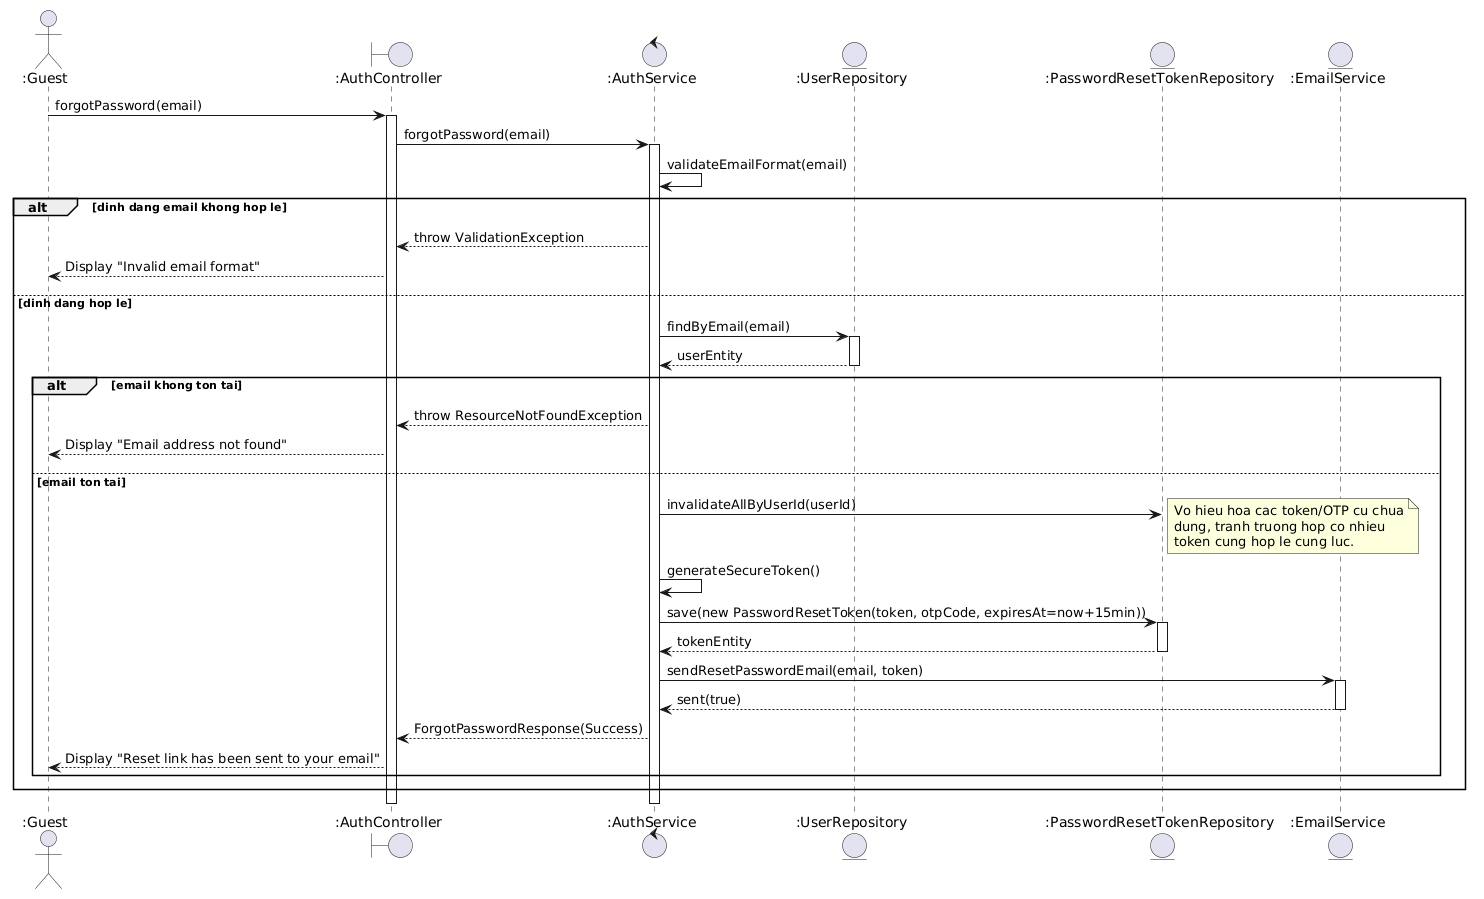

The diagram above was rendered by PlantUML. Its source (embedded in the PNG):
@startuml
actor ":Guest" as Guest
boundary ":AuthController" as Controller
control ":AuthService" as Service
entity ":UserRepository" as UserRepo
entity ":PasswordResetTokenRepository" as TokenRepo
entity ":EmailService" as EmailService

Guest -> Controller : forgotPassword(email)
activate Controller

Controller -> Service : forgotPassword(email)
activate Service

Service -> Service : validateEmailFormat(email)

alt dinh dang email khong hop le
  Service --> Controller : throw ValidationException
  Controller --> Guest : Display "Invalid email format"
else dinh dang hop le
  Service -> UserRepo : findByEmail(email)
  activate UserRepo
  UserRepo --> Service : userEntity
  deactivate UserRepo

  alt email khong ton tai
    Service --> Controller : throw ResourceNotFoundException
    Controller --> Guest : Display "Email address not found"
  else email ton tai
    Service -> TokenRepo : invalidateAllByUserId(userId)
    note right
      Vo hieu hoa cac token/OTP cu chua
      dung, tranh truong hop co nhieu
      token cung hop le cung luc.
    end note

    Service -> Service : generateSecureToken()
    Service -> TokenRepo : save(new PasswordResetToken(token, otpCode, expiresAt=now+15min))
    activate TokenRepo
    TokenRepo --> Service : tokenEntity
    deactivate TokenRepo

    Service -> EmailService : sendResetPasswordEmail(email, token)
    activate EmailService
    EmailService --> Service : sent(true)
    deactivate EmailService

    Service --> Controller : ForgotPasswordResponse(Success)
    Controller --> Guest : Display "Reset link has been sent to your email"
  end
end

deactivate Service
deactivate Controller
@enduml